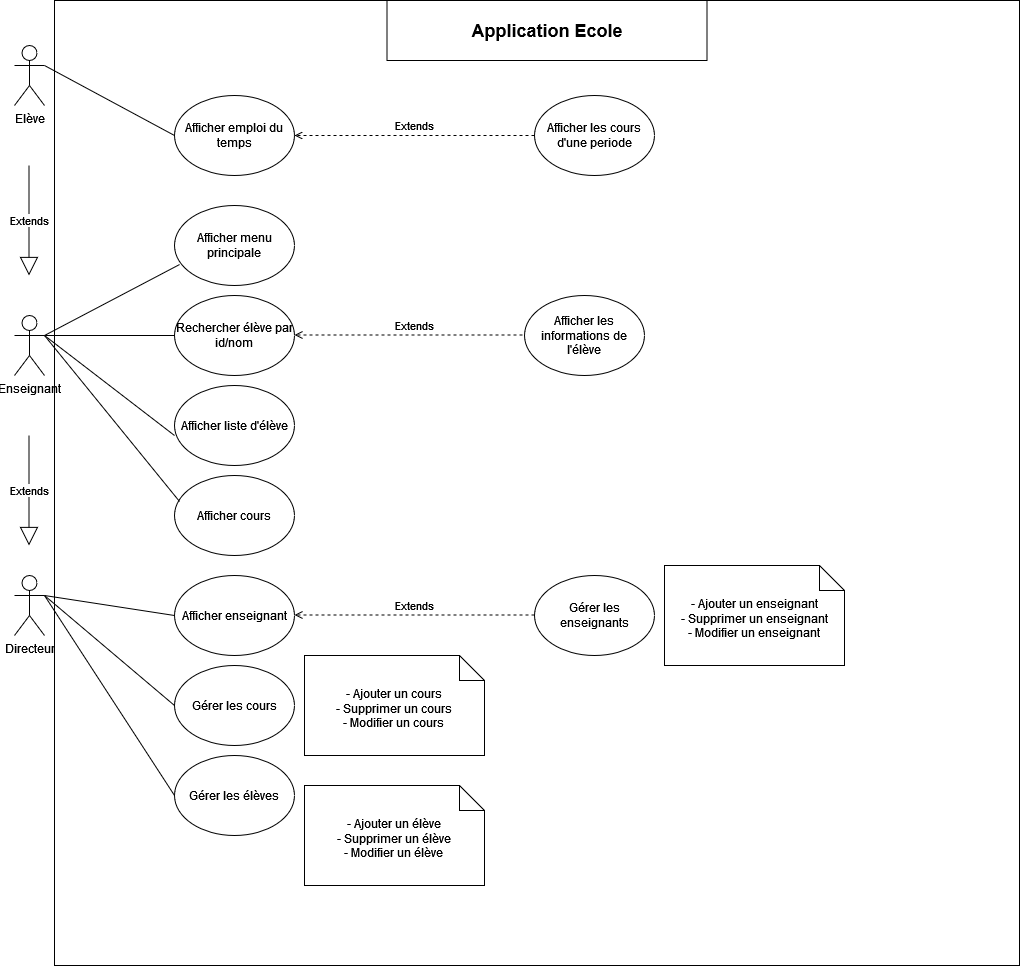

The diagram above was exported from draw.io. Its source (the exported page's mxGraphModel, read from the mxfile embedded in the PNG):
<mxGraphModel dx="1658" dy="2031" grid="1" gridSize="10" guides="1" tooltips="1" connect="1" arrows="1" fold="1" page="1" pageScale="1" pageWidth="827" pageHeight="1169" math="0" shadow="0">
  <root>
    <mxCell id="0" />
    <mxCell id="1" parent="0" />
    <mxCell id="kha2C9SQKNo4fGhGutHA-32" value="" style="whiteSpace=wrap;html=1;aspect=fixed;" parent="1" vertex="1">
      <mxGeometry x="80" y="-55" width="965" height="965" as="geometry" />
    </mxCell>
    <mxCell id="kha2C9SQKNo4fGhGutHA-1" value="Elève" style="shape=umlActor;verticalLabelPosition=bottom;verticalAlign=top;html=1;outlineConnect=0;" parent="1" vertex="1">
      <mxGeometry x="40" y="-10" width="30" height="60" as="geometry" />
    </mxCell>
    <mxCell id="kha2C9SQKNo4fGhGutHA-5" value="Enseignant" style="shape=umlActor;verticalLabelPosition=bottom;verticalAlign=top;html=1;outlineConnect=0;" parent="1" vertex="1">
      <mxGeometry x="40" y="260" width="30" height="60" as="geometry" />
    </mxCell>
    <mxCell id="kha2C9SQKNo4fGhGutHA-6" value="Directeur" style="shape=umlActor;verticalLabelPosition=bottom;verticalAlign=top;html=1;outlineConnect=0;" parent="1" vertex="1">
      <mxGeometry x="40" y="520" width="30" height="60" as="geometry" />
    </mxCell>
    <mxCell id="kha2C9SQKNo4fGhGutHA-7" value="Afficher menu principale" style="ellipse;whiteSpace=wrap;html=1;" parent="1" vertex="1">
      <mxGeometry x="200" y="150" width="120" height="80" as="geometry" />
    </mxCell>
    <mxCell id="kha2C9SQKNo4fGhGutHA-11" value="Afficher enseignant" style="ellipse;whiteSpace=wrap;html=1;" parent="1" vertex="1">
      <mxGeometry x="200" y="520" width="120" height="80" as="geometry" />
    </mxCell>
    <mxCell id="kha2C9SQKNo4fGhGutHA-13" value="Rechercher élève par id/nom" style="ellipse;whiteSpace=wrap;html=1;" parent="1" vertex="1">
      <mxGeometry x="200" y="240" width="120" height="80" as="geometry" />
    </mxCell>
    <mxCell id="kha2C9SQKNo4fGhGutHA-15" value="&lt;div&gt;- Ajouter un enseignant&lt;/div&gt;&lt;div&gt;- Supprimer un enseignant&lt;/div&gt;&lt;div&gt;- Modifier un enseignant&lt;br&gt;&lt;/div&gt;" style="shape=note2;boundedLbl=1;whiteSpace=wrap;html=1;size=25;verticalAlign=top;align=center;" parent="1" vertex="1">
      <mxGeometry x="690" y="510" width="180" height="100" as="geometry" />
    </mxCell>
    <mxCell id="kha2C9SQKNo4fGhGutHA-16" value="Afficher liste d'élève" style="ellipse;whiteSpace=wrap;html=1;" parent="1" vertex="1">
      <mxGeometry x="200" y="330" width="120" height="80" as="geometry" />
    </mxCell>
    <mxCell id="kha2C9SQKNo4fGhGutHA-17" value="Gérer les enseignants" style="ellipse;whiteSpace=wrap;html=1;" parent="1" vertex="1">
      <mxGeometry x="560" y="520" width="120" height="80" as="geometry" />
    </mxCell>
    <mxCell id="kha2C9SQKNo4fGhGutHA-21" value="Afficher cours" style="ellipse;whiteSpace=wrap;html=1;" parent="1" vertex="1">
      <mxGeometry x="200" y="420" width="120" height="80" as="geometry" />
    </mxCell>
    <mxCell id="kha2C9SQKNo4fGhGutHA-22" value="Gérer les cours" style="ellipse;whiteSpace=wrap;html=1;" parent="1" vertex="1">
      <mxGeometry x="200" y="610" width="120" height="80" as="geometry" />
    </mxCell>
    <mxCell id="kha2C9SQKNo4fGhGutHA-24" value="&lt;div&gt;- Ajouter un élève&lt;/div&gt;&lt;div&gt;- Supprimer un élève&lt;/div&gt;&lt;div&gt;- Modifier un élève&lt;br&gt;&lt;/div&gt;" style="shape=note2;boundedLbl=1;whiteSpace=wrap;html=1;size=25;verticalAlign=top;align=center;" parent="1" vertex="1">
      <mxGeometry x="330" y="730" width="180" height="100" as="geometry" />
    </mxCell>
    <mxCell id="kha2C9SQKNo4fGhGutHA-25" value="&lt;div&gt;- Ajouter un cours&lt;/div&gt;&lt;div&gt;- Supprimer un cours&lt;/div&gt;&lt;div&gt;- Modifier un cours&lt;br&gt;&lt;/div&gt;" style="shape=note2;boundedLbl=1;whiteSpace=wrap;html=1;size=25;verticalAlign=top;align=center;" parent="1" vertex="1">
      <mxGeometry x="330" y="600" width="180" height="100" as="geometry" />
    </mxCell>
    <mxCell id="kha2C9SQKNo4fGhGutHA-28" value="Afficher emploi du temps" style="ellipse;whiteSpace=wrap;html=1;" parent="1" vertex="1">
      <mxGeometry x="200" y="40" width="120" height="80" as="geometry" />
    </mxCell>
    <mxCell id="kha2C9SQKNo4fGhGutHA-29" value="Afficher les cours d'une periode" style="ellipse;whiteSpace=wrap;html=1;" parent="1" vertex="1">
      <mxGeometry x="560" y="40" width="120" height="80" as="geometry" />
    </mxCell>
    <mxCell id="kha2C9SQKNo4fGhGutHA-30" value="Extends" style="html=1;verticalAlign=bottom;labelBackgroundColor=none;endArrow=open;endFill=0;dashed=1;rounded=0;exitX=0;exitY=0.5;exitDx=0;exitDy=0;entryX=1;entryY=0.5;entryDx=0;entryDy=0;" parent="1" source="kha2C9SQKNo4fGhGutHA-29" target="kha2C9SQKNo4fGhGutHA-28" edge="1">
      <mxGeometry width="160" relative="1" as="geometry">
        <mxPoint x="538" y="73" as="sourcePoint" />
        <mxPoint x="410" y="80" as="targetPoint" />
      </mxGeometry>
    </mxCell>
    <mxCell id="kha2C9SQKNo4fGhGutHA-33" value="" style="rounded=0;whiteSpace=wrap;html=1;" parent="1" vertex="1">
      <mxGeometry x="412.5" y="-55" width="320" height="60" as="geometry" />
    </mxCell>
    <mxCell id="kha2C9SQKNo4fGhGutHA-34" value="&lt;h2&gt;&lt;font style=&quot;font-size: 18px;&quot;&gt;Application Ecole&lt;/font&gt;&lt;/h2&gt;" style="text;html=1;strokeColor=none;fillColor=none;align=center;verticalAlign=middle;whiteSpace=wrap;rounded=0;" parent="1" vertex="1">
      <mxGeometry x="482.5" y="-40" width="180" height="30" as="geometry" />
    </mxCell>
    <mxCell id="kha2C9SQKNo4fGhGutHA-37" value="Extends" style="endArrow=block;endSize=16;endFill=0;html=1;rounded=0;" parent="1" edge="1">
      <mxGeometry width="160" relative="1" as="geometry">
        <mxPoint x="54.5" y="380" as="sourcePoint" />
        <mxPoint x="54.5" y="490" as="targetPoint" />
      </mxGeometry>
    </mxCell>
    <mxCell id="kha2C9SQKNo4fGhGutHA-38" value="Extends" style="endArrow=block;endSize=16;endFill=0;html=1;rounded=0;" parent="1" edge="1">
      <mxGeometry width="160" relative="1" as="geometry">
        <mxPoint x="54.5" y="110" as="sourcePoint" />
        <mxPoint x="54.5" y="220" as="targetPoint" />
      </mxGeometry>
    </mxCell>
    <mxCell id="kha2C9SQKNo4fGhGutHA-42" value="" style="endArrow=none;html=1;rounded=0;exitX=1;exitY=0.3333333333333333;exitDx=0;exitDy=0;exitPerimeter=0;entryX=0;entryY=0.5;entryDx=0;entryDy=0;" parent="1" source="kha2C9SQKNo4fGhGutHA-1" target="kha2C9SQKNo4fGhGutHA-28" edge="1">
      <mxGeometry width="50" height="50" relative="1" as="geometry">
        <mxPoint x="120" y="115" as="sourcePoint" />
        <mxPoint x="170" y="65" as="targetPoint" />
      </mxGeometry>
    </mxCell>
    <mxCell id="kha2C9SQKNo4fGhGutHA-43" value="Extends" style="html=1;verticalAlign=bottom;labelBackgroundColor=none;endArrow=open;endFill=0;dashed=1;rounded=0;exitX=0;exitY=0.5;exitDx=0;exitDy=0;entryX=1;entryY=0.5;entryDx=0;entryDy=0;" parent="1" edge="1">
      <mxGeometry width="160" relative="1" as="geometry">
        <mxPoint x="560" y="279.5" as="sourcePoint" />
        <mxPoint x="320" y="279.5" as="targetPoint" />
      </mxGeometry>
    </mxCell>
    <mxCell id="kha2C9SQKNo4fGhGutHA-44" value="Afficher les informations de l'élève" style="ellipse;whiteSpace=wrap;html=1;" parent="1" vertex="1">
      <mxGeometry x="550" y="240" width="120" height="80" as="geometry" />
    </mxCell>
    <mxCell id="kha2C9SQKNo4fGhGutHA-45" value="" style="endArrow=none;html=1;rounded=0;exitX=1;exitY=0.3333333333333333;exitDx=0;exitDy=0;exitPerimeter=0;entryX=0;entryY=0.625;entryDx=0;entryDy=0;entryPerimeter=0;" parent="1" source="kha2C9SQKNo4fGhGutHA-5" target="kha2C9SQKNo4fGhGutHA-16" edge="1">
      <mxGeometry width="50" height="50" relative="1" as="geometry">
        <mxPoint x="80" y="90" as="sourcePoint" />
        <mxPoint x="210" y="90" as="targetPoint" />
        <Array as="points" />
      </mxGeometry>
    </mxCell>
    <mxCell id="kha2C9SQKNo4fGhGutHA-46" value="" style="endArrow=none;html=1;rounded=0;exitX=1;exitY=0.3333333333333333;exitDx=0;exitDy=0;exitPerimeter=0;entryX=0;entryY=0.5;entryDx=0;entryDy=0;" parent="1" source="kha2C9SQKNo4fGhGutHA-5" target="kha2C9SQKNo4fGhGutHA-13" edge="1">
      <mxGeometry width="50" height="50" relative="1" as="geometry">
        <mxPoint x="80" y="290" as="sourcePoint" />
        <mxPoint x="210" y="200" as="targetPoint" />
        <Array as="points" />
      </mxGeometry>
    </mxCell>
    <mxCell id="kha2C9SQKNo4fGhGutHA-47" value="" style="endArrow=none;html=1;rounded=0;exitX=1;exitY=0.3333333333333333;exitDx=0;exitDy=0;exitPerimeter=0;entryX=0.042;entryY=0.325;entryDx=0;entryDy=0;entryPerimeter=0;" parent="1" source="kha2C9SQKNo4fGhGutHA-5" target="kha2C9SQKNo4fGhGutHA-21" edge="1">
      <mxGeometry width="50" height="50" relative="1" as="geometry">
        <mxPoint x="80" y="290" as="sourcePoint" />
        <mxPoint x="210" y="200" as="targetPoint" />
        <Array as="points" />
      </mxGeometry>
    </mxCell>
    <mxCell id="kha2C9SQKNo4fGhGutHA-48" value="" style="endArrow=none;html=1;rounded=0;exitX=1;exitY=0.3333333333333333;exitDx=0;exitDy=0;exitPerimeter=0;entryX=0.042;entryY=0.738;entryDx=0;entryDy=0;entryPerimeter=0;" parent="1" source="kha2C9SQKNo4fGhGutHA-5" target="kha2C9SQKNo4fGhGutHA-7" edge="1">
      <mxGeometry width="50" height="50" relative="1" as="geometry">
        <mxPoint x="80" y="290" as="sourcePoint" />
        <mxPoint x="210" y="390" as="targetPoint" />
        <Array as="points" />
      </mxGeometry>
    </mxCell>
    <mxCell id="kha2C9SQKNo4fGhGutHA-49" value="Extends" style="html=1;verticalAlign=bottom;labelBackgroundColor=none;endArrow=open;endFill=0;dashed=1;rounded=0;exitX=0;exitY=0.5;exitDx=0;exitDy=0;entryX=1;entryY=0.5;entryDx=0;entryDy=0;" parent="1" edge="1">
      <mxGeometry width="160" relative="1" as="geometry">
        <mxPoint x="560" y="559.5" as="sourcePoint" />
        <mxPoint x="320" y="559.5" as="targetPoint" />
      </mxGeometry>
    </mxCell>
    <mxCell id="kha2C9SQKNo4fGhGutHA-50" value="Gérer les élèves" style="ellipse;whiteSpace=wrap;html=1;" parent="1" vertex="1">
      <mxGeometry x="200" y="700" width="120" height="80" as="geometry" />
    </mxCell>
    <mxCell id="kha2C9SQKNo4fGhGutHA-51" value="" style="endArrow=none;html=1;rounded=0;exitX=1;exitY=0.3333333333333333;exitDx=0;exitDy=0;exitPerimeter=0;entryX=0;entryY=0.5;entryDx=0;entryDy=0;" parent="1" source="kha2C9SQKNo4fGhGutHA-6" target="kha2C9SQKNo4fGhGutHA-11" edge="1">
      <mxGeometry width="50" height="50" relative="1" as="geometry">
        <mxPoint x="80" y="290" as="sourcePoint" />
        <mxPoint x="215" y="456" as="targetPoint" />
        <Array as="points" />
      </mxGeometry>
    </mxCell>
    <mxCell id="kha2C9SQKNo4fGhGutHA-52" value="" style="endArrow=none;html=1;rounded=0;exitX=1;exitY=0.3333333333333333;exitDx=0;exitDy=0;exitPerimeter=0;entryX=0;entryY=0.5;entryDx=0;entryDy=0;" parent="1" source="kha2C9SQKNo4fGhGutHA-6" target="kha2C9SQKNo4fGhGutHA-22" edge="1">
      <mxGeometry width="50" height="50" relative="1" as="geometry">
        <mxPoint x="80" y="490" as="sourcePoint" />
        <mxPoint x="210" y="570" as="targetPoint" />
        <Array as="points" />
      </mxGeometry>
    </mxCell>
    <mxCell id="kha2C9SQKNo4fGhGutHA-53" value="" style="endArrow=none;html=1;rounded=0;exitX=1;exitY=0.3333333333333333;exitDx=0;exitDy=0;exitPerimeter=0;entryX=0;entryY=0.5;entryDx=0;entryDy=0;" parent="1" source="kha2C9SQKNo4fGhGutHA-6" target="kha2C9SQKNo4fGhGutHA-50" edge="1">
      <mxGeometry width="50" height="50" relative="1" as="geometry">
        <mxPoint x="90" y="500" as="sourcePoint" />
        <mxPoint x="220" y="580" as="targetPoint" />
        <Array as="points" />
      </mxGeometry>
    </mxCell>
  </root>
</mxGraphModel>